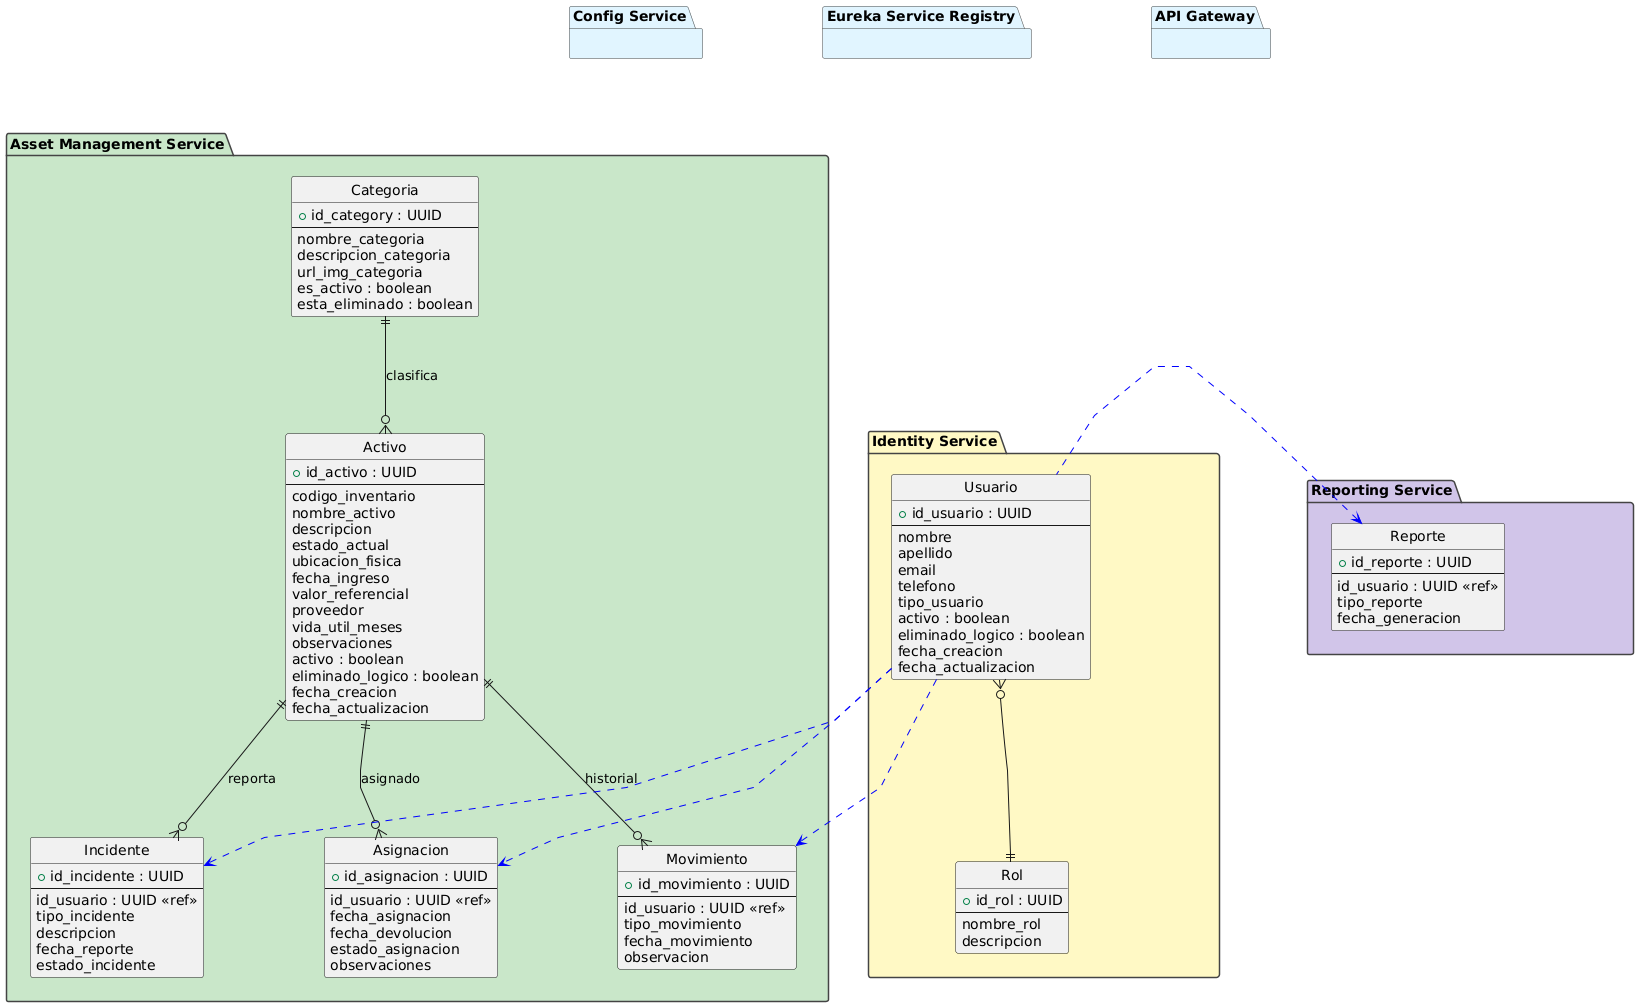

The diagram above was rendered by PlantUML. Its source (embedded in the PNG):
@startuml
skinparam linetype polyline
skinparam nodesep 120
skinparam ranksep 100
skinparam shadowing false
hide circle

skinparam package {
    BackgroundColor White
    BorderColor #444444
}

together {
  package "Config Service" #E1F5FE {}
  package "Eureka Service Registry" #E1F5FE {}
  package "API Gateway" #E1F5FE {}
}

package "Identity Service" #FFF9C4 {

  entity Usuario {
    +id_usuario : UUID
    --
    nombre
    apellido
    email
    telefono
    tipo_usuario
    activo : boolean
    eliminado_logico : boolean
    fecha_creacion
    fecha_actualizacion
  }

  entity Rol {
    +id_rol : UUID
    --
    nombre_rol
    descripcion
  }

  Usuario }o--|| Rol
}

package "Asset Management Service" #C8E6C9 {

  entity Categoria {
    +id_category : UUID
    --
    nombre_categoria
    descripcion_categoria
    url_img_categoria
    es_activo : boolean
    esta_eliminado : boolean
  }

  entity Activo {
    +id_activo : UUID
    --
    codigo_inventario
    nombre_activo
    descripcion
    estado_actual
    ubicacion_fisica
    fecha_ingreso
    valor_referencial
    proveedor
    vida_util_meses
    observaciones
    activo : boolean
    eliminado_logico : boolean
    fecha_creacion
    fecha_actualizacion
  }

  entity Asignacion {
    +id_asignacion : UUID
    --
    id_usuario : UUID <<ref>>
    fecha_asignacion
    fecha_devolucion
    estado_asignacion
    observaciones
  }

  entity Movimiento {
    +id_movimiento : UUID
    --
    id_usuario : UUID <<ref>>
    tipo_movimiento
    fecha_movimiento
    observacion
  }

  entity Incidente {
    +id_incidente : UUID
    --
    id_usuario : UUID <<ref>>
    tipo_incidente
    descripcion
    fecha_reporte
    estado_incidente
  }

  Categoria ||--o{ Activo : clasifica
  Activo ||--o{ Asignacion : asignado
  Activo ||--o{ Movimiento : historial
  Activo ||--o{ Incidente : reporta
}

package "Reporting Service" #D1C4E9 {

  entity Reporte {
    +id_reporte : UUID
    --
    id_usuario : UUID <<ref>>
    tipo_reporte
    fecha_generacion
  }
}

Usuario .[#blue]down.> Asignacion
Usuario .[#blue]down.> Movimiento
Usuario .[#blue]down.> Incidente
Usuario .[#blue]left.> Reporte

"API Gateway" -[hidden]down- "Identity Service"
"API Gateway" -[hidden]down- "Asset Management Service"
"API Gateway" -[hidden]down- "Reporting Service"
@enduml